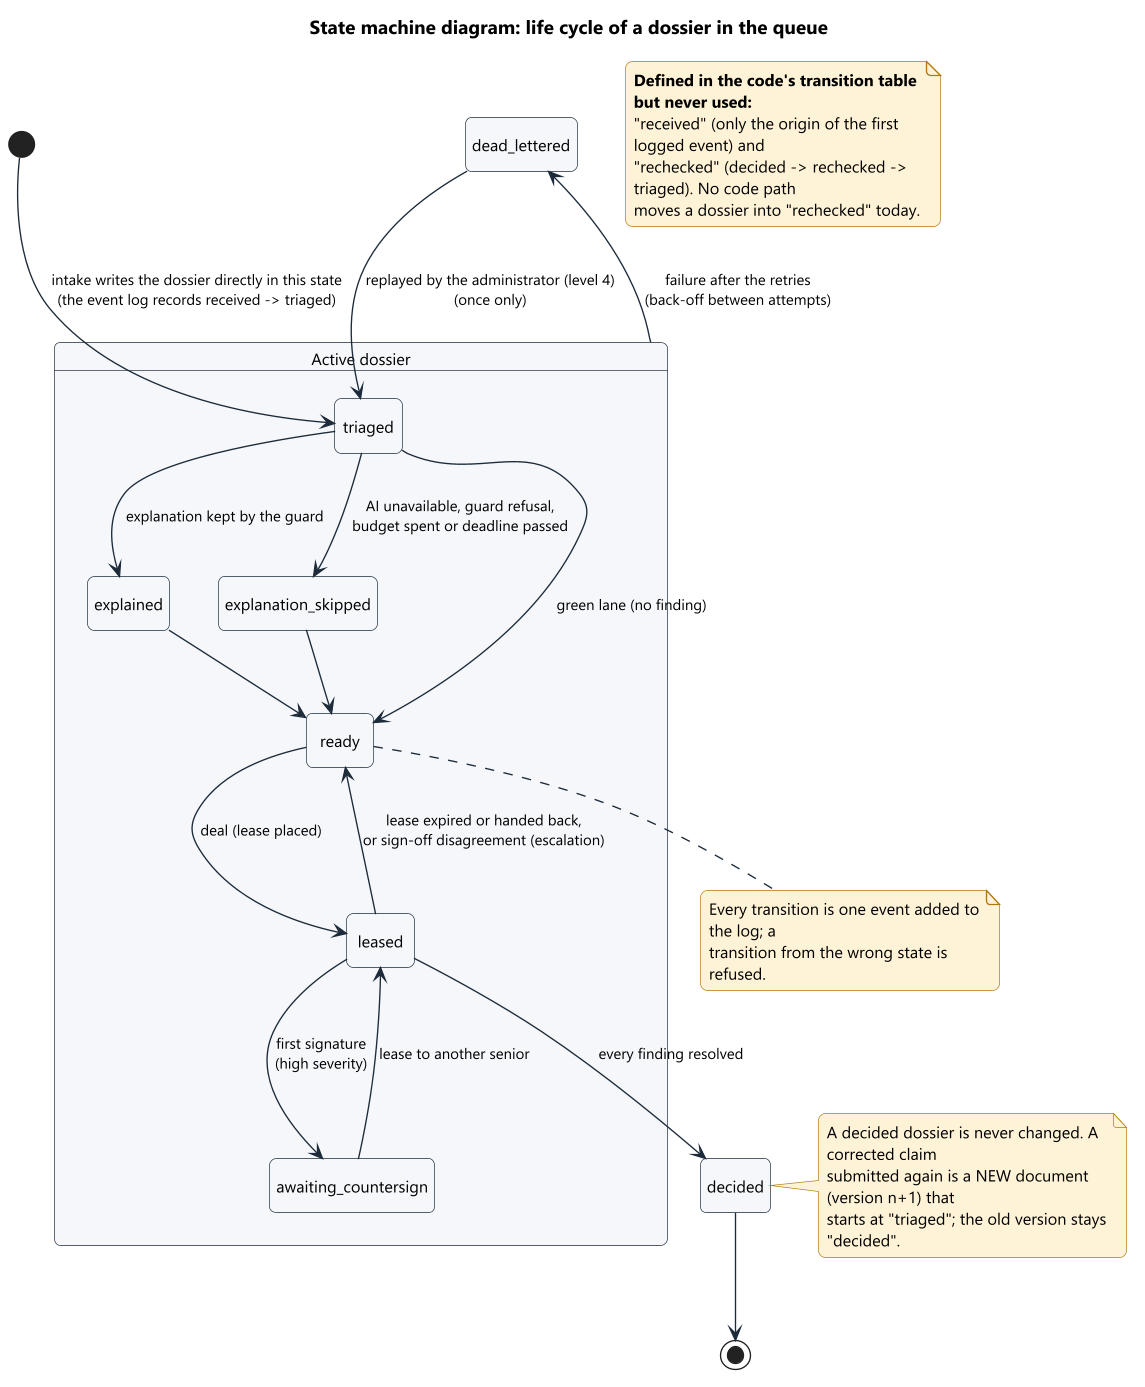

The diagram above was rendered by PlantUML. Its source (embedded in the PNG):
@startuml 08_states_dossier
!include ../style.iuml
title State machine diagram: life cycle of a dossier in the queue
hide empty description

[*] --> triaged : intake writes the dossier directly in this state\n(the event log records received -> triaged)

state "Active dossier" as Active {
  state triaged
  state explained
  state explanation_skipped
  state ready
  state leased
  state awaiting_countersign

  triaged --> ready : green lane (no finding)
  triaged --> explained : explanation kept by the guard
  triaged --> explanation_skipped : AI unavailable, guard refusal,\nbudget spent or deadline passed
  explained --> ready
  explanation_skipped --> ready
  ready --> leased : deal (lease placed)
  leased --> ready : lease expired or handed back,\nor sign-off disagreement (escalation)
  leased --> awaiting_countersign : first signature\n(high severity)
  awaiting_countersign --> leased : lease to another senior
}

leased --> decided : every finding resolved
Active --> dead_lettered : failure after the retries\n(back-off between attempts)
dead_lettered --> triaged : replayed by the administrator (level 4)\n(once only)
decided --> [*]

note right of decided
  A decided dossier is never changed. A corrected claim
  submitted again is a NEW document (version n+1) that
  starts at "triaged"; the old version stays "decided".
end note

note bottom of ready
  Every transition is one event added to the log; a
  transition from the wrong state is refused.
end note

note as N1
  <b>Defined in the code's transition table but never used:</b>
  "received" (only the origin of the first logged event) and
  "rechecked" (decided -> rechecked -> triaged). No code path
  moves a dossier into "rechecked" today.
end note
@enduml